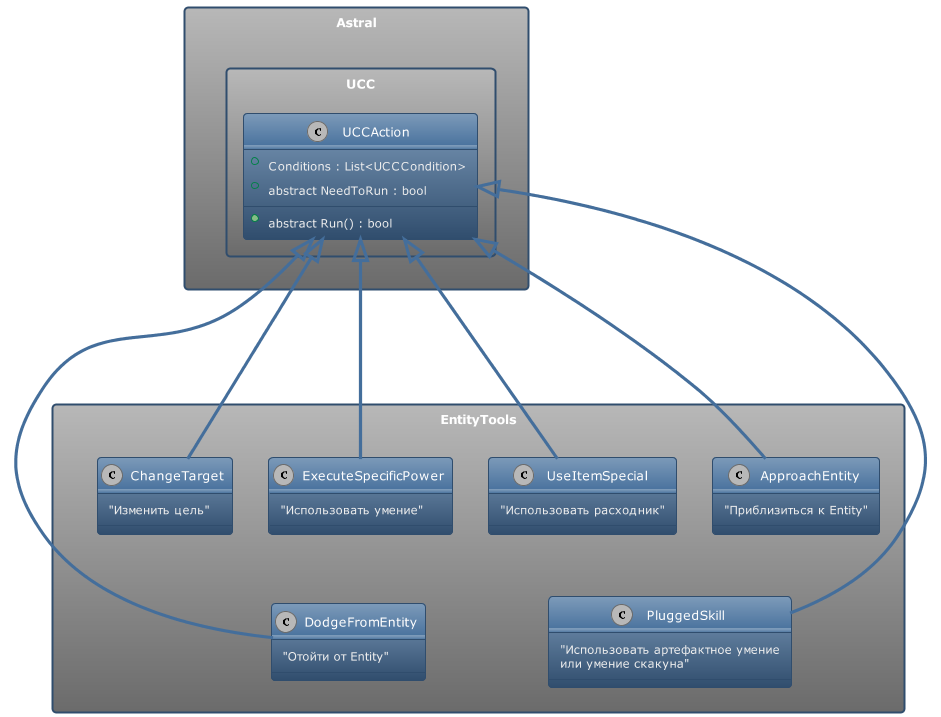

The diagram above was rendered by PlantUML. Its source (embedded in the PNG):
@startuml
!theme spacelab
package Astral <<Rectangle>> {
    package UCC <<Rectangle>> {
        class UCCAction{
            + Conditions : List<UCCCondition>
            + abstract NeedToRun : bool
            + abstract Run() : bool
        }
        
    }
}

package EntityTools <<Rectangle>> {
    class ApproachEntity {
        "Приблизиться к Entity"
    }
    UCCAction <|-- ApproachEntity
    class DodgeFromEntity{
        "Отойти от Entity"
    }
    UCCAction <|-- DodgeFromEntity
    ApproachEntity -[hidden]- DodgeFromEntity
    class ChangeTarget{
        "Изменить цель"
    }
    UCCAction <|-- ChangeTarget
    class ExecuteSpecificPower{
        "Использовать умение"
    }
    UCCAction <|-- ExecuteSpecificPower
    class PluggedSkill{
        "Использовать артефактное умение\nили умение скакуна"
    }
    UCCAction <|-- PluggedSkill
    ExecuteSpecificPower -[hidden]- PluggedSkill
    class UseItemSpecial{
        "Использовать расходник"
    }
    UCCAction <|-- UseItemSpecial
}

Astral --[hidden]-- EntityTools
@enduml